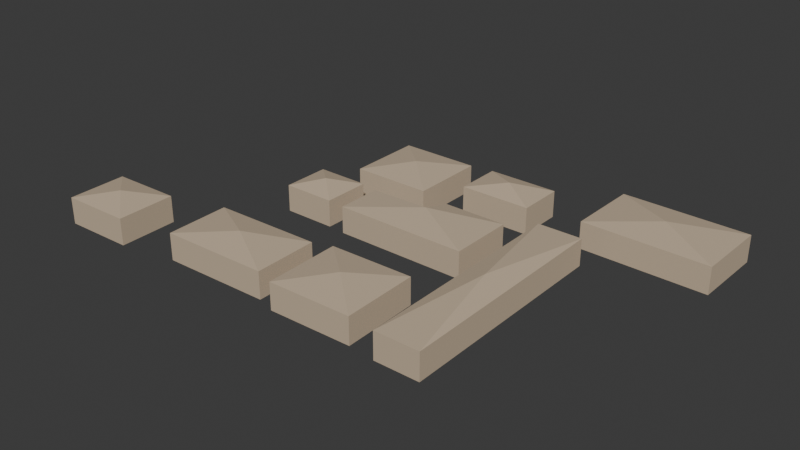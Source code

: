 # Source: xinhua-villas-211-massing.blend  (saved by Blender 5.2.44; exported with 4.5.12 LTS)
import bpy
from mathutils import Matrix  # noqa: F401  (used for matrix-valued properties, if any)

bpy.ops.wm.read_factory_settings(use_empty=True)
scene = bpy.context.scene
scene.name = 'Scene'

# ---- collections
col_collection = bpy.data.collections.new('Collection'); scene.collection.children.link(col_collection)

# ---- materials (node trees are filled in below, after node groups)
mat_xinhua_villas_211_massing_clay = bpy.data.materials.new('xinhua-villas-211-massing-clay')
mat_xinhua_villas_211_massing_clay.diffuse_color = (0.57, 0.45, 0.32, 1.0)
mat_xinhua_villas_211_massing_clay.roughness = 0.92

# ---- material node trees
mat_xinhua_villas_211_massing_clay.use_nodes = True; mat_xinhua_villas_211_massing_clay.node_tree.nodes.clear()
_N = mat_xinhua_villas_211_massing_clay.node_tree.nodes; _L = mat_xinhua_villas_211_massing_clay.node_tree.links
n0 = _N.new('ShaderNodeBsdfPrincipled'); n0.name = 'Principled BSDF'; n0.location = (-200, 100)
n0.inputs[0].default_value = (0.57, 0.45, 0.32, 1.0)
n0.inputs[2].default_value = 0.92
n0.inputs[10].default_value = 0.005
n1 = _N.new('ShaderNodeOutputMaterial'); n1.name = 'Material Output'; n1.location = (200, 100)
_L.new(n0.outputs[0], n1.inputs[0])
n1.is_active_output = True

# ---- world
world_world = bpy.data.worlds.new('World'); scene.world = world_world
world_world.use_nodes = True; world_world.node_tree.nodes.clear()
_N = world_world.node_tree.nodes; _L = world_world.node_tree.links
n0 = _N.new('ShaderNodeOutputWorld'); n0.name = 'World Output'; n0.location = (200, 100)
n1 = _N.new('ShaderNodeBackground'); n1.name = 'Background'; n1.location = (-200, 100)
n1.inputs[0].default_value = (0.05088, 0.05088, 0.05088, 1.0)
_L.new(n1.outputs[0], n0.inputs[0])
n0.is_active_output = True
world_world.color = (0.05088, 0.05088, 0.05088)
world_world.sun_shadow_jitter_overblur = 0.0

# ---- meshes
me_xinhua_villas_211_way_864485593_mesh = bpy.data.meshes.new('xinhua-villas-211-way-864485593-mesh')
me_xinhua_villas_211_way_864485593_mesh.from_pydata([(-14.89, 16.96, 0.0), (-14.85, 8.943, 0.0), (-6.426, 8.932, 0.0), (-6.457, 16.95, 0.0), (-14.89, 16.96, 2.85), (-14.85, 8.943, 2.85), (-6.426, 8.932, 2.85), (-6.457, 16.95, 2.85), (-10.66, 12.95, 3.55)], [], [(3, 2, 1, 0), (0, 1, 5, 4), (4, 5, 8), (1, 2, 6, 5), (5, 6, 8), (2, 3, 7, 6), (6, 7, 8), (3, 0, 4, 7), (7, 4, 8)])
me_xinhua_villas_211_way_864485593_mesh.materials.append(mat_xinhua_villas_211_massing_clay)
me_xinhua_villas_211_way_864485593_mesh.update()
me_xinhua_villas_211_way_864485594_mesh = bpy.data.meshes.new('xinhua-villas-211-way-864485594-mesh')
me_xinhua_villas_211_way_864485594_mesh.from_pydata([(-4.004, 17.27, 0.0), (-3.982, 12.32, 0.0), (3.593, 12.32, 0.0), (3.569, 17.26, 0.0), (-4.004, 17.27, 2.85), (-3.982, 12.32, 2.85), (3.593, 12.32, 2.85), (3.569, 17.26, 2.85), (-0.2058, 14.79, 3.55)], [], [(3, 2, 1, 0), (0, 1, 5, 4), (4, 5, 8), (1, 2, 6, 5), (5, 6, 8), (2, 3, 7, 6), (6, 7, 8), (3, 0, 4, 7), (7, 4, 8)])
me_xinhua_villas_211_way_864485594_mesh.materials.append(mat_xinhua_villas_211_massing_clay)
me_xinhua_villas_211_way_864485594_mesh.update()
me_xinhua_villas_211_way_864485595_mesh = bpy.data.meshes.new('xinhua-villas-211-way-864485595-mesh')
me_xinhua_villas_211_way_864485595_mesh.from_pydata([(-12.15, 6.413, 0.0), (-17.72, 6.42, 0.0), (-17.7, 1.37, 0.0), (-12.14, 1.365, 0.0), (-12.15, 6.413, 2.85), (-17.72, 6.42, 2.85), (-17.7, 1.37, 2.85), (-12.14, 1.365, 2.85), (-14.93, 3.892, 3.55)], [], [(3, 2, 1, 0), (0, 1, 5, 4), (4, 5, 8), (1, 2, 6, 5), (5, 6, 8), (2, 3, 7, 6), (6, 7, 8), (3, 0, 4, 7), (7, 4, 8)])
me_xinhua_villas_211_way_864485595_mesh.materials.append(mat_xinhua_villas_211_massing_clay)
me_xinhua_villas_211_way_864485595_mesh.update()
me_xinhua_villas_211_way_864485596_mesh = bpy.data.meshes.new('xinhua-villas-211-way-864485596-mesh')
me_xinhua_villas_211_way_864485596_mesh.from_pydata([(-10.25, 1.203, 0.0), (3.872, 1.193, 0.0), (3.842, 8.095, 0.0), (-2.887, 8.102, 0.0), (-2.881, 6.045, 0.0), (-10.27, 6.052, 0.0), (-10.25, 1.203, 2.85), (3.872, 1.193, 2.85), (3.842, 8.095, 2.85), (-2.887, 8.102, 2.85), (-2.881, 6.045, 2.85), (-10.27, 6.052, 2.85), (-3.096, 5.115, 3.55)], [], [(5, 4, 3, 2, 1, 0), (0, 1, 7, 6), (6, 7, 12), (1, 2, 8, 7), (7, 8, 12), (2, 3, 9, 8), (8, 9, 12), (3, 4, 10, 9), (9, 10, 12), (4, 5, 11, 10), (10, 11, 12), (5, 0, 6, 11), (11, 6, 12)])
me_xinhua_villas_211_way_864485596_mesh.materials.append(mat_xinhua_villas_211_massing_clay)
me_xinhua_villas_211_way_864485596_mesh.update()
me_xinhua_villas_211_way_864485597_mesh = bpy.data.meshes.new('xinhua-villas-211-way-864485597-mesh')
me_xinhua_villas_211_way_864485597_mesh.from_pydata([(6.266, 10.27, 0.0), (6.515, -13.56, 0.0), (11.24, -13.54, 0.0), (10.99, 10.3, 0.0), (6.266, 10.27, 2.85), (6.515, -13.56, 2.85), (11.24, -13.54, 2.85), (10.99, 10.3, 2.85), (8.752, -1.635, 3.55)], [], [(3, 2, 1, 0), (0, 1, 5, 4), (4, 5, 8), (1, 2, 6, 5), (5, 6, 8), (2, 3, 7, 6), (6, 7, 8), (3, 0, 4, 7), (7, 4, 8)])
me_xinhua_villas_211_way_864485597_mesh.materials.append(mat_xinhua_villas_211_massing_clay)
me_xinhua_villas_211_way_864485597_mesh.update()
me_xinhua_villas_211_way_864485598_mesh = bpy.data.meshes.new('xinhua-villas-211-way-864485598-mesh')
me_xinhua_villas_211_way_864485598_mesh.from_pydata([(9.085, 13.22, 0.0), (22.47, 13.01, 0.0), (22.56, 20.88, 0.0), (9.168, 21.09, 0.0), (9.085, 13.22, 2.85), (22.47, 13.01, 2.85), (22.56, 20.88, 2.85), (9.168, 21.09, 2.85), (15.82, 17.05, 3.55)], [], [(3, 2, 1, 0), (0, 1, 5, 4), (4, 5, 8), (1, 2, 6, 5), (5, 6, 8), (2, 3, 7, 6), (6, 7, 8), (3, 0, 4, 7), (7, 4, 8)])
me_xinhua_villas_211_way_864485598_mesh.materials.append(mat_xinhua_villas_211_massing_clay)
me_xinhua_villas_211_way_864485598_mesh.update()
me_xinhua_villas_211_way_864485674_mesh = bpy.data.meshes.new('xinhua-villas-211-way-864485674-mesh')
me_xinhua_villas_211_way_864485674_mesh.from_pydata([(-32.05, -14.31, 0.0), (-24.62, -14.15, 0.0), (-24.79, -7.831, 0.0), (-32.23, -7.995, 0.0), (-32.05, -14.31, 2.85), (-24.62, -14.15, 2.85), (-24.79, -7.831, 2.85), (-32.23, -7.995, 2.85), (-28.42, -11.07, 3.55)], [], [(3, 2, 1, 0), (0, 1, 5, 4), (4, 5, 8), (1, 2, 6, 5), (5, 6, 8), (2, 3, 7, 6), (6, 7, 8), (3, 0, 4, 7), (7, 4, 8)])
me_xinhua_villas_211_way_864485674_mesh.materials.append(mat_xinhua_villas_211_massing_clay)
me_xinhua_villas_211_way_864485674_mesh.update()
me_xinhua_villas_211_way_864485675_mesh = bpy.data.meshes.new('xinhua-villas-211-way-864485675-mesh')
me_xinhua_villas_211_way_864485675_mesh.from_pydata([(-18.73, -13.02, 0.0), (-7.263, -12.78, 0.0), (-7.445, -5.948, 0.0), (-18.91, -6.197, 0.0), (-18.73, -13.02, 2.85), (-7.263, -12.78, 2.85), (-7.445, -5.948, 2.85), (-18.91, -6.197, 2.85), (-13.09, -9.486, 3.55)], [], [(3, 2, 1, 0), (0, 1, 5, 4), (4, 5, 8), (1, 2, 6, 5), (5, 6, 8), (2, 3, 7, 6), (6, 7, 8), (3, 0, 4, 7), (7, 4, 8)])
me_xinhua_villas_211_way_864485675_mesh.materials.append(mat_xinhua_villas_211_massing_clay)
me_xinhua_villas_211_way_864485675_mesh.update()
me_xinhua_villas_211_way_864485676_mesh = bpy.data.meshes.new('xinhua-villas-211-way-864485676-mesh')
me_xinhua_villas_211_way_864485676_mesh.from_pydata([(-5.259, -13.43, 0.0), (3.637, -13.24, 0.0), (3.422, -5.07, 0.0), (-5.475, -5.263, 0.0), (-5.259, -13.43, 2.85), (3.637, -13.24, 2.85), (3.422, -5.07, 2.85), (-5.475, -5.263, 2.85), (-0.9187, -9.252, 3.55)], [], [(3, 2, 1, 0), (0, 1, 5, 4), (4, 5, 8), (1, 2, 6, 5), (5, 6, 8), (2, 3, 7, 6), (6, 7, 8), (3, 0, 4, 7), (7, 4, 8)])
me_xinhua_villas_211_way_864485676_mesh.materials.append(mat_xinhua_villas_211_massing_clay)
me_xinhua_villas_211_way_864485676_mesh.update()

# ---- objects
ob_xinhua_villas_211_way_864485593 = bpy.data.objects.new('xinhua-villas-211-way-864485593', me_xinhua_villas_211_way_864485593_mesh)
ob_xinhua_villas_211_way_864485594 = bpy.data.objects.new('xinhua-villas-211-way-864485594', me_xinhua_villas_211_way_864485594_mesh)
ob_xinhua_villas_211_way_864485595 = bpy.data.objects.new('xinhua-villas-211-way-864485595', me_xinhua_villas_211_way_864485595_mesh)
ob_xinhua_villas_211_way_864485596 = bpy.data.objects.new('xinhua-villas-211-way-864485596', me_xinhua_villas_211_way_864485596_mesh)
ob_xinhua_villas_211_way_864485597 = bpy.data.objects.new('xinhua-villas-211-way-864485597', me_xinhua_villas_211_way_864485597_mesh)
ob_xinhua_villas_211_way_864485598 = bpy.data.objects.new('xinhua-villas-211-way-864485598', me_xinhua_villas_211_way_864485598_mesh)
ob_xinhua_villas_211_way_864485674 = bpy.data.objects.new('xinhua-villas-211-way-864485674', me_xinhua_villas_211_way_864485674_mesh)
ob_xinhua_villas_211_way_864485675 = bpy.data.objects.new('xinhua-villas-211-way-864485675', me_xinhua_villas_211_way_864485675_mesh)
ob_xinhua_villas_211_way_864485676 = bpy.data.objects.new('xinhua-villas-211-way-864485676', me_xinhua_villas_211_way_864485676_mesh)

# ---- transforms, parenting, visibility, modifiers, constraints
ob_xinhua_villas_211_way_864485593.location = (0.0, 0.0, 0.0)
ob_xinhua_villas_211_way_864485594.location = (0.0, 0.0, 0.0)
ob_xinhua_villas_211_way_864485595.location = (0.0, 0.0, 0.0)
ob_xinhua_villas_211_way_864485596.location = (0.0, 0.0, 0.0)
ob_xinhua_villas_211_way_864485597.location = (0.0, 0.0, 0.0)
ob_xinhua_villas_211_way_864485598.location = (0.0, 0.0, 0.0)
ob_xinhua_villas_211_way_864485674.location = (0.0, 0.0, 0.0)
ob_xinhua_villas_211_way_864485675.location = (0.0, 0.0, 0.0)
ob_xinhua_villas_211_way_864485676.location = (0.0, 0.0, 0.0)

# ---- collection membership
col_collection.objects.link(ob_xinhua_villas_211_way_864485593)
col_collection.objects.link(ob_xinhua_villas_211_way_864485594)
col_collection.objects.link(ob_xinhua_villas_211_way_864485595)
col_collection.objects.link(ob_xinhua_villas_211_way_864485596)
col_collection.objects.link(ob_xinhua_villas_211_way_864485597)
col_collection.objects.link(ob_xinhua_villas_211_way_864485598)
col_collection.objects.link(ob_xinhua_villas_211_way_864485674)
col_collection.objects.link(ob_xinhua_villas_211_way_864485675)
col_collection.objects.link(ob_xinhua_villas_211_way_864485676)

# ---- scene / render settings (as saved in the file)
scene.frame_start = 1; scene.frame_end = 250; scene.frame_set(1)
scene.render.engine = 'BLENDER_EEVEE_NEXT'
scene.render.bake_bias = 0.0
scene.render.bake_samples = 0
scene.render.compositor_device = 'GPU'
scene.eevee.use_volume_custom_range = False
scene.eevee.fast_gi_thickness_near = 0.1
scene.eevee.fast_gi_thickness_far = 0.0
scene.eevee.ray_tracing_options.screen_trace_thickness = 0.1
bpy.context.view_layer.update()

# ---- added for rendering (the .blend has no active camera and no usable light): camera, sun
cam_auto = bpy.data.cameras.new('AutoCamera')
cam_auto.lens = 50.0
cam_auto.sensor_width = 36.0
cam_auto.clip_end = 1060.73
ob_auto_camera = bpy.data.objects.new('AutoCamera', cam_auto)
scene.collection.objects.link(ob_auto_camera)
ob_auto_camera.location = (55.6058, -69.1365, 50.1274)
ob_auto_camera.rotation_euler = (1.09748, -7.21219e-08, 0.694738)
scene.camera = ob_auto_camera
light_auto_sun = bpy.data.lights.new('AutoSun', 'SUN')
light_auto_sun.energy = 3.0
light_auto_sun.angle = 0.0523599
ob_auto_sun = bpy.data.objects.new('AutoSun', light_auto_sun)
scene.collection.objects.link(ob_auto_sun)
ob_auto_sun.rotation_euler = (0.872665, 0.174533, 0.523599)
bpy.context.view_layer.update()
